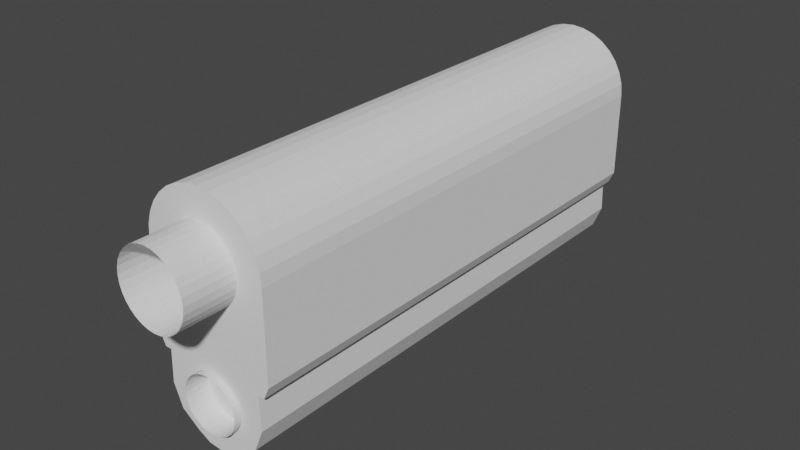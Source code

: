 # Source: 9mm_pistol_blend.blend  (saved by Blender 2.81.16; exported with 4.5.12 LTS)
import bpy
from mathutils import Matrix  # noqa: F401  (used for matrix-valued properties, if any)

bpy.ops.wm.read_factory_settings(use_empty=True)
scene = bpy.context.scene
scene.name = 'Scene'

# ---- collections
col_collection = bpy.data.collections.new('Collection'); scene.collection.children.link(col_collection)

# ---- world
world_world = bpy.data.worlds.new('World'); scene.world = world_world
world_world.use_nodes = True; world_world.node_tree.nodes.clear()
_N = world_world.node_tree.nodes; _L = world_world.node_tree.links
n0 = _N.new('ShaderNodeOutputWorld'); n0.name = 'World Output'; n0.location = (300, 300)
n1 = _N.new('ShaderNodeBackground'); n1.name = 'Background'; n1.location = (10, 300)
n1.inputs[0].default_value = (0.05088, 0.05088, 0.05088, 1.0)
_L.new(n1.outputs[0], n0.inputs[0])
n0.is_active_output = True
world_world.color = (0.05088, 0.05088, 0.05088)
world_world.use_sun_shadow = False
world_world.sun_shadow_jitter_overblur = 0.0

# ---- meshes
me_circle = bpy.data.meshes.new('Circle')
me_circle.from_pydata([], [], [])
_uv = me_circle.uv_layers.new(name='UVMap')
_uv.uv.foreach_set('vector', [])
me_circle.use_remesh_fix_poles = True
me_circle.use_remesh_preserve_attributes = False
me_circle.use_mirror_vertex_groups = False
me_circle.update()
me_circle_005 = bpy.data.meshes.new('Circle.005')
me_circle_005.from_pydata([(-0.0001545, 1.843, 1.235), (-0.1411, 1.829, 1.235), (-0.2766, 1.788, 1.235), (-0.4016, 1.721, 1.235), (-0.511, 1.631, 1.235), (-0.6009, 1.522, 1.235), (-0.6677, 1.397, 1.235), (-0.7088, 1.261, 1.235), (-0.7227, 1.12, 1.235), (-0.7088, 0.9792, 1.235), (-0.6677, 0.8437, 1.235), (-0.6009, 0.7188, 1.235), (-0.511, 0.6093, 1.235), (-0.4016, 0.5195, 1.235), (-0.2766, 0.4527, 1.235), (-0.1411, 0.4116, 1.235), (-0.0001542, 0.3977, 1.235), (0.1408, 0.4116, 1.235), (0.2763, 0.4527, 1.235), (0.4012, 0.5195, 1.235), (0.5107, 0.6093, 1.235), (0.6006, 0.7188, 1.235), (0.6673, 0.8437, 1.235), (0.7085, 0.9792, 1.235), (0.7223, 1.12, 1.235), (0.7085, 1.261, 1.235), (0.6673, 1.397, 1.235), (0.6006, 1.522, 1.235), (0.5107, 1.631, 1.235), (0.4012, 1.721, 1.235), (0.2763, 1.788, 1.235), (0.1408, 1.829, 1.235), (-0.0001542, -0.8196, 1.374), (-0.1116, -0.8302, 1.374), (-0.2188, -0.8618, 1.374), (-0.3176, -0.913, 1.374), (-0.4042, -0.982, 1.374), (-0.4753, -1.066, 1.374), (-0.5281, -1.162, 1.374), (-0.5606, -1.266, 1.374), (-0.5716, -1.374, 1.374), (-0.5606, -1.483, 1.374), (-0.5281, -1.587, 1.374), (-0.4753, -1.682, 1.374), (-0.4042, -1.767, 1.374), (-0.3176, -1.836, 1.374), (-0.2188, -1.887, 1.374), (-0.1116, -1.918, 1.374), (-0.000154, -1.929, 1.374), (0.1113, -1.918, 1.374), (0.2185, -1.887, 1.374), (0.3173, -1.836, 1.374), (0.4039, -1.767, 1.374), (0.475, -1.682, 1.374), (0.5278, -1.587, 1.374), (0.5603, -1.483, 1.374), (0.5713, -1.374, 1.374), (0.5603, -1.266, 1.374), (0.5278, -1.162, 1.374), (0.475, -1.066, 1.374), (0.4039, -0.982, 1.374), (0.3173, -0.913, 1.374), (0.2185, -0.8618, 1.374), (0.1113, -0.8302, 1.374), (-0.0001542, -0.8196, 0.8922), (-0.1116, -0.8302, 0.8922), (-0.2188, -0.8618, 0.8922), (-0.3176, -0.913, 0.8922), (-0.4042, -0.982, 0.8922), (-0.4753, -1.066, 0.8922), (-0.5281, -1.162, 0.8922), (-0.5606, -1.266, 0.8922), (-0.5716, -1.374, 0.8922), (-0.5606, -1.483, 0.8922), (-0.5281, -1.587, 0.8922), (-0.4753, -1.682, 0.8922), (-0.4042, -1.767, 0.8922), (-0.3176, -1.836, 0.8922), (-0.2188, -1.887, 0.8922), (-0.1116, -1.918, 0.8922), (-0.000154, -1.929, 0.8922), (0.1113, -1.918, 0.8922), (0.2185, -1.887, 0.8922), (0.3173, -1.836, 0.8922), (0.4039, -1.767, 0.8922), (0.475, -1.682, 0.8922), (0.5278, -1.587, 0.8922), (0.5603, -1.483, 0.8922), (0.5713, -1.374, 0.8922), (0.5603, -1.266, 0.8922), (0.5278, -1.162, 0.8922), (0.475, -1.066, 0.8922), (0.4039, -0.982, 0.8922), (0.3173, -0.913, 0.8922), (0.2185, -0.8618, 0.8922), (0.1113, -0.8302, 0.8922), (-0.0001545, -0.8155, 1.22), (-0.1129, -0.8263, 1.22), (-0.2213, -0.8582, 1.22), (-0.3213, -0.9101, 1.22), (-0.4089, -0.9798, 1.22), (-0.4807, -1.065, 1.22), (-0.5342, -1.162, 1.22), (-0.567, -1.267, 1.22), (-0.5782, -1.377, 1.22), (-0.567, -1.486, 1.22), (-0.5342, -1.591, 1.22), (-0.4807, -1.688, 1.22), (-0.4089, -1.773, 1.22), (-0.3213, -1.843, 1.22), (-0.2213, -1.895, 1.22), (-0.1129, -1.927, 1.22), (-0.0001543, -1.938, 1.22), (0.1126, -1.927, 1.22), (0.221, -1.895, 1.22), (0.321, -1.843, 1.22), (0.4086, -1.773, 1.22), (0.4804, -1.688, 1.22), (0.5338, -1.591, 1.22), (0.5667, -1.486, 1.22), (0.5778, -1.377, 1.22), (0.5667, -1.267, 1.22), (0.5338, -1.162, 1.22), (0.4804, -1.065, 1.22), (0.4086, -0.9798, 1.22), (0.321, -0.9101, 1.22), (0.221, -0.8582, 1.22), (0.1126, -0.8263, 1.22), (-0.0001544, 2.399, 1.237), (-0.242, 2.375, 1.237), (-0.4746, 2.304, 1.237), (-0.6889, 2.19, 1.237), (-0.8768, 2.036, 1.237), (-1.031, 1.848, 1.237), (-1.146, 1.633, 1.237), (-1.216, 1.401, 1.237), (-1.24, 1.159, 1.237), (-1.24, -0.5571, 1.237), (-1.13, -0.7943, 1.237), (-1.004, -0.8012, 1.237), (-1.03, -1.457, 1.237), (-0.8523, -1.895, 1.237), (-0.484, -2.163, 1.237), (-0.2418, -2.29, 1.237), (0.00484, -2.314, 1.237), (0.2515, -2.29, 1.237), (0.4837, -2.163, 1.237), (0.852, -1.895, 1.237), (1.03, -1.457, 1.237), (1.004, -0.8012, 1.237), (1.13, -0.7943, 1.237), (1.24, -0.5571, 1.237), (1.24, 1.159, 1.237), (1.216, 1.401, 1.237), (1.145, 1.633, 1.237), (1.031, 1.848, 1.237), (0.8765, 2.036, 1.237), (0.6886, 2.19, 1.237), (0.4743, 2.304, 1.237), (0.2417, 2.375, 1.237), (-0.8523, -1.895, 1.237), (0.852, -1.895, 1.237), (-0.0001544, 2.399, -0.8104), (-0.242, 2.375, -0.8104), (-0.4746, 2.304, -0.8104), (-0.6889, 2.19, -0.8104), (-0.8768, 2.036, -0.8104), (-1.031, 1.848, -0.8104), (-1.146, 1.633, -0.8104), (-1.216, 1.401, -0.8104), (-1.24, 1.159, -0.8104), (-1.24, -0.5571, -0.8105), (-1.13, -0.7943, -0.8105), (-1.004, -0.8012, -0.8105), (-1.03, -1.457, -0.8105), (-0.8523, -1.895, -0.8105), (-0.484, -2.163, -0.8105), (-0.2418, -2.29, -0.8105), (0.00484, -2.314, -0.8105), (0.2515, -2.29, -0.8105), (0.4837, -2.163, -0.8105), (0.852, -1.895, -0.8105), (1.03, -1.457, -0.8105), (1.004, -0.8012, -0.8105), (1.13, -0.7943, -0.8105), (1.24, -0.5571, -0.8105), (1.24, 1.159, -0.8104), (1.216, 1.401, -0.8104), (1.145, 1.633, -0.8104), (1.031, 1.848, -0.8104), (0.8765, 2.036, -0.8104), (0.6886, 2.19, -0.8104), (0.4743, 2.304, -0.8104), (0.2417, 2.375, -0.8104), (-0.8523, -1.895, -0.8105), (0.852, -1.895, -0.8105), (-0.0001544, 2.399, -8.833), (-0.242, 2.375, -8.833), (-0.4746, 2.304, -8.833), (-0.6889, 2.19, -8.833), (-0.8768, 2.036, -8.833), (-1.031, 1.848, -8.833), (-1.146, 1.633, -8.833), (-1.216, 1.401, -8.833), (-1.24, 1.159, -8.833), (-1.24, -0.5571, -8.833), (-1.13, -0.7943, -8.833), (-1.004, -0.8012, -8.833), (-1.03, -1.457, -8.833), (-0.8523, -1.895, -8.833), (-0.484, -2.163, -8.833), (-0.2418, -2.29, -8.833), (0.00484, -2.314, -8.833), (0.2515, -2.29, -8.833), (0.4837, -2.163, -8.833), (0.852, -1.895, -8.833), (1.03, -1.457, -8.833), (1.004, -0.8012, -8.833), (1.13, -0.7943, -8.833), (1.24, -0.5571, -8.833), (1.24, 1.159, -8.833), (1.216, 1.401, -8.833), (1.145, 1.633, -8.833), (1.031, 1.848, -8.833), (0.8765, 2.036, -8.833), (0.6886, 2.19, -8.833), (0.4743, 2.304, -8.833), (0.2417, 2.375, -8.833), (-0.8523, -1.895, -8.833), (0.852, -1.895, -8.833), (-0.0001544, 2.399, -1.379), (-0.242, 2.375, -1.379), (1.031, 1.848, -1.379), (0.8765, 2.036, -1.379), (-0.4746, 2.304, -1.379), (0.6886, 2.19, -1.379), (-0.6889, 2.19, -1.379), (0.4743, 2.304, -1.379), (-0.8768, 2.036, -1.379), (0.2417, 2.375, -1.379), (-1.031, 1.848, -1.379), (-1.146, 1.633, -1.379), (1.03, -1.457, -1.379), (-1.216, 1.401, -1.379), (1.004, -0.8012, -1.379), (-1.24, 1.159, -1.379), (1.13, -0.7943, -1.379), (-1.24, -0.5571, -1.379), (1.24, -0.5571, -1.379), (-1.13, -0.7943, -1.379), (1.24, 1.159, -1.379), (-1.004, -0.8012, -1.379), (1.216, 1.401, -1.379), (-1.03, -1.457, -1.379), (1.145, 1.633, -1.379), (-0.484, -2.163, -2.459), (-0.2418, -2.29, -2.459), (0.00484, -2.314, -2.459), (0.2515, -2.29, -2.459), (0.4837, -2.163, -2.459), (-0.567, -1.267, 1.237), (-0.5342, -1.162, 1.237), (-0.5782, -1.377, 1.237), (-0.567, -1.486, 1.237), (-0.5342, -1.591, 1.237), (-0.4807, -1.065, 1.237), (-0.4089, -0.9798, 1.237), (-0.4807, -1.688, 1.237), (-0.4089, -1.773, 1.237), (-0.2213, -0.8582, 1.237), (-0.3213, -0.9101, 1.237), (-0.3213, -1.843, 1.237), (-0.2213, -1.895, 1.237), (-0.0001545, -0.8155, 1.237), (-0.1129, -0.8263, 1.237), (-0.1129, -1.927, 1.237), (-0.0001543, -1.938, 1.237), (0.1126, -0.8263, 1.237), (0.221, -0.8582, 1.237), (0.1126, -1.927, 1.237), (0.221, -1.895, 1.237), (0.321, -0.9101, 1.237), (0.4086, -0.9798, 1.237), (0.321, -1.843, 1.237), (0.4086, -1.773, 1.237), (0.4804, -1.065, 1.237), (0.5338, -1.162, 1.237), (0.4804, -1.688, 1.237), (0.5338, -1.591, 1.237), (0.5667, -1.267, 1.237), (0.5778, -1.377, 1.237), (0.5667, -1.486, 1.237), (0.1408, 0.4116, 1.237), (-0.0001542, 0.3977, 1.237), (0.2763, 0.4527, 1.237), (-0.1411, 0.4116, 1.237), (-0.2766, 0.4527, 1.237), (0.4012, 0.5195, 1.237), (0.5107, 0.6093, 1.237), (-0.4016, 0.5195, 1.237), (-0.511, 0.6093, 1.237), (0.6006, 0.7188, 1.237), (0.6673, 0.8437, 1.237), (-0.6009, 0.7188, 1.237), (-0.6677, 0.8437, 1.237), (0.7085, 0.9792, 1.237), (0.7223, 1.12, 1.237), (-0.7088, 0.9792, 1.237), (-0.7227, 1.12, 1.237), (0.7085, 1.261, 1.237), (0.6673, 1.397, 1.237), (-0.7088, 1.261, 1.237), (-0.6677, 1.397, 1.237), (0.6006, 1.522, 1.237), (0.5107, 1.631, 1.237), (-0.511, 1.631, 1.237), (-0.6009, 1.522, 1.237), (0.4012, 1.721, 1.237), (0.2763, 1.788, 1.237), (-0.2766, 1.788, 1.237), (-0.4016, 1.721, 1.237), (0.1408, 1.829, 1.237), (-0.0001545, 1.843, 1.237), (-0.1411, 1.829, 1.237), (-0.0001545, 1.843, 2.241), (-0.1411, 1.829, 2.241), (-0.2766, 1.788, 2.241), (-0.4016, 1.721, 2.241), (-0.511, 1.631, 2.241), (-0.6009, 1.522, 2.241), (-0.6677, 1.397, 2.241), (-0.7088, 1.261, 2.241), (-0.7227, 1.12, 2.241), (-0.7088, 0.9792, 2.241), (-0.6677, 0.8437, 2.241), (-0.6009, 0.7188, 2.241), (-0.511, 0.6093, 2.241), (-0.4016, 0.5195, 2.241), (-0.2766, 0.4527, 2.241), (-0.1411, 0.4116, 2.241), (-0.0001542, 0.3977, 2.241), (0.1408, 0.4116, 2.241), (0.2763, 0.4527, 2.241), (0.4012, 0.5195, 2.241), (0.5107, 0.6093, 2.241), (0.6006, 0.7188, 2.241), (0.6673, 0.8437, 2.241), (0.7085, 0.9792, 2.241), (0.7223, 1.12, 2.241), (0.7085, 1.261, 2.241), (0.6673, 1.397, 2.241), (0.6006, 1.522, 2.241), (0.5107, 1.631, 2.241), (0.4012, 1.721, 2.241), (0.2763, 1.788, 2.241), (0.1408, 1.829, 2.241), (-0.0001545, 1.843, 1.039), (-0.1411, 1.829, 1.039), (-0.2766, 1.788, 1.039), (-0.4016, 1.721, 1.039), (-0.511, 1.631, 1.039), (-0.6009, 1.522, 1.039), (-0.6677, 1.397, 1.039), (-0.7088, 1.261, 1.039), (-0.7227, 1.12, 1.039), (-0.7088, 0.9792, 1.039), (-0.6677, 0.8437, 1.039), (-0.6009, 0.7188, 1.039), (-0.511, 0.6093, 1.039), (-0.4016, 0.5195, 1.039), (-0.2766, 0.4527, 1.039), (-0.1411, 0.4116, 1.039), (-0.0001542, 0.3977, 1.039), (0.1408, 0.4116, 1.039), (0.2763, 0.4527, 1.039), (0.4012, 0.5195, 1.039), (0.5107, 0.6093, 1.039), (0.6006, 0.7188, 1.039), (0.6673, 0.8437, 1.039), (0.7085, 0.9792, 1.039), (0.7223, 1.12, 1.039), (0.7085, 1.261, 1.039), (0.6673, 1.397, 1.039), (0.6006, 1.522, 1.039), (0.5107, 1.631, 1.039), (0.4012, 1.721, 1.039), (0.2763, 1.788, 1.039), (0.1408, 1.829, 1.039), (-0.484, -2.163, -2.459), (-0.2418, -2.29, -2.459), (0.00484, -2.314, -2.459), (0.2515, -2.29, -2.459), (0.4837, -2.163, -2.459), (-0.2413, -2.41, -0.8105), (-0.4835, -2.283, -0.8105), (0.005335, -2.434, -0.8105), (0.252, -2.41, -0.8105), (0.4842, -2.283, -0.8105), (-0.4835, -2.283, -2.459), (-0.2413, -2.41, -2.459), (0.005335, -2.434, -2.459), (0.252, -2.41, -2.459), (0.4842, -2.283, -2.459), (-0.484, -2.163, -2.887), (-0.2418, -2.29, -2.887), (0.00484, -2.314, -2.887), (0.2515, -2.29, -2.887), (0.4837, -2.163, -2.887), (-0.484, -2.163, -2.887), (-0.2418, -2.29, -2.887), (0.00484, -2.314, -2.887), (0.2515, -2.29, -2.887), (0.4837, -2.163, -2.887), (-0.2413, -2.41, -8.833), (-0.4835, -2.283, -8.833), (0.005335, -2.434, -8.833), (0.252, -2.41, -8.833), (0.4842, -2.283, -8.833), (-0.4835, -2.283, -2.887), (-0.2413, -2.41, -2.887), (0.005335, -2.434, -2.887), (0.252, -2.41, -2.887), (0.4842, -2.283, -2.887)], [], [(54, 53, 85, 86), (41, 40, 72, 73), (55, 54, 86, 87), (42, 41, 73, 74), (56, 55, 87, 88), (43, 42, 74, 75), (57, 56, 88, 89), (44, 43, 75, 76), (58, 57, 89, 90), (45, 44, 76, 77), (59, 58, 90, 91), (46, 45, 77, 78), (33, 32, 64, 65), (60, 59, 91, 92), (47, 46, 78, 79), (34, 33, 65, 66), (61, 60, 92, 93), (48, 47, 79, 80), (35, 34, 66, 67), (62, 61, 93, 94), (49, 48, 80, 81), (36, 35, 67, 68), (63, 62, 94, 95), (50, 49, 81, 82), (37, 36, 68, 69), (32, 63, 95, 64), (51, 50, 82, 83), (38, 37, 69, 70), (52, 51, 83, 84), (39, 38, 70, 71), (53, 52, 84, 85), (40, 39, 71, 72), (65, 64, 95, 94, 93, 92, 91, 90, 89, 88, 87, 86, 85, 84, 83, 82, 81, 80, 79, 78, 77, 76, 75, 74, 73, 72, 71, 70, 69, 68, 67, 66), (136, 135, 169, 170), (150, 149, 183, 184), (137, 136, 170, 171), (151, 150, 184, 185), (138, 137, 171, 172), (152, 151, 185, 186), (139, 138, 172, 173), (153, 152, 186, 187), (140, 139, 173, 174), (154, 153, 187, 188), (141, 140, 174, 175), (155, 154, 188, 189), (142, 141, 175, 176), (129, 128, 162, 163), (156, 155, 189, 190), (143, 142, 176, 177), (130, 129, 163, 164), (157, 156, 190, 191), (144, 143, 177, 178), (131, 130, 164, 165), (158, 157, 191, 192), (145, 144, 178, 179), (132, 131, 165, 166), (159, 158, 192, 193), (146, 145, 179, 180), (133, 132, 166, 167), (128, 159, 193, 162), (147, 146, 180, 181), (134, 133, 167, 168), (141, 160, 194, 175), (148, 147, 181, 182), (135, 134, 168, 169), (147, 161, 195, 181), (149, 148, 182, 183), (176, 175, 209, 210, 403, 255), (231, 230, 196, 197), (233, 232, 223, 224), (404, 403, 418, 419), (234, 231, 197, 198), (235, 233, 224, 225), (210, 211, 413, 414), (236, 234, 198, 199), (237, 235, 225, 226), (214, 407, 422, 417), (238, 236, 199, 200), (239, 237, 226, 227), (213, 214, 417, 416), (240, 238, 200, 201), (230, 239, 227, 196), (181, 180, 259, 407, 214, 215), (241, 240, 201, 202), (175, 194, 228, 209), (182, 181, 215, 216, 242), (243, 241, 202, 203), (181, 195, 229, 215), (244, 242, 216, 217), (245, 243, 203, 204), (246, 244, 217, 218), (247, 245, 204, 205), (248, 246, 218, 219), (249, 247, 205, 206), (250, 248, 219, 220), (251, 249, 206, 207), (252, 250, 220, 221), (253, 251, 207, 208), (254, 252, 221, 222), (175, 174, 253, 208, 209), (232, 254, 222, 223), (189, 188, 254, 232), (188, 187, 252, 254), (174, 173, 251, 253), (187, 186, 250, 252), (173, 172, 249, 251), (186, 185, 248, 250), (172, 171, 247, 249), (185, 184, 246, 248), (171, 170, 245, 247), (184, 183, 244, 246), (170, 169, 243, 245), (183, 182, 242, 244), (169, 168, 241, 243), (168, 167, 240, 241), (162, 193, 239, 230), (167, 166, 238, 240), (193, 192, 237, 239), (166, 165, 236, 238), (192, 191, 235, 237), (165, 164, 234, 236), (191, 190, 233, 235), (164, 163, 231, 234), (190, 189, 232, 233), (163, 162, 230, 231), (176, 255, 398, 394), (257, 258, 401, 400), (177, 176, 394, 393), (180, 179, 396, 397), (129, 130, 131, 132, 133, 134, 135, 136, 308, 311, 312, 316, 315, 320, 319, 323, 322, 321, 318, 317, 314, 313, 310, 309, 306, 152, 153, 154, 155, 156, 157, 158, 159, 128), (286, 122, 121, 289), (272, 110, 109, 271), (285, 123, 122, 286), (265, 101, 100, 266), (289, 121, 120, 290), (268, 108, 107, 267), (290, 120, 119, 291), (281, 125, 124, 282), (283, 115, 114, 280), (269, 98, 97, 274), (262, 104, 103, 260), (264, 106, 105, 263), (270, 99, 98, 269), (291, 119, 118, 288), (274, 97, 96, 273), (284, 116, 115, 283), (287, 117, 116, 284), (273, 96, 127, 277), (282, 124, 123, 285), (278, 126, 125, 281), (266, 100, 99, 270), (288, 118, 117, 287), (267, 107, 106, 264), (280, 114, 113, 279), (271, 109, 108, 268), (276, 112, 111, 275), (260, 103, 102, 261), (263, 105, 104, 262), (275, 111, 110, 272), (277, 127, 126, 278), (261, 102, 101, 265), (148, 290, 291, 288, 287, 284, 283, 280, 279, 276, 275, 272, 271, 268, 267, 264, 263, 262, 140, 141, 142, 143, 144, 145, 146, 147), (279, 113, 112, 276), (310, 26, 25, 309), (296, 14, 13, 299), (313, 27, 26, 310), (316, 5, 4, 315), (309, 25, 24, 306), (300, 12, 11, 303), (306, 24, 23, 305), (317, 29, 28, 314), (297, 19, 18, 294), (319, 2, 1, 323), (308, 8, 7, 311), (304, 10, 9, 307), (320, 3, 2, 319), (305, 23, 22, 302), (323, 1, 0, 322), (298, 20, 19, 297), (322, 0, 31, 321), (301, 21, 20, 298), (314, 28, 27, 313), (318, 30, 29, 317), (315, 4, 3, 320), (302, 22, 21, 301), (303, 11, 10, 304), (294, 18, 17, 292), (299, 13, 12, 300), (293, 16, 15, 295), (311, 7, 6, 312), (321, 31, 30, 318), (307, 9, 8, 308), (295, 15, 14, 296), (312, 6, 5, 316), (152, 306, 305, 302, 301, 298, 297, 294, 292, 293, 295, 296, 299, 300, 303, 304, 307, 308, 136, 137, 138, 139, 140, 262, 260, 261, 265, 266, 270, 269, 274, 273, 277, 278, 281, 282, 285, 286, 289, 290, 148, 149, 150, 151), (292, 17, 16, 293), (346, 345, 377, 378), (333, 332, 364, 365), (347, 346, 378, 379), (334, 333, 365, 366), (348, 347, 379, 380), (335, 334, 366, 367), (349, 348, 380, 381), (336, 335, 367, 368), (350, 349, 381, 382), (337, 336, 368, 369), (351, 350, 382, 383), (338, 337, 369, 370), (325, 324, 356, 357), (352, 351, 383, 384), (339, 338, 370, 371), (326, 325, 357, 358), (353, 352, 384, 385), (340, 339, 371, 372), (327, 326, 358, 359), (354, 353, 385, 386), (341, 340, 372, 373), (328, 327, 359, 360), (355, 354, 386, 387), (342, 341, 373, 374), (329, 328, 360, 361), (324, 355, 387, 356), (343, 342, 374, 375), (330, 329, 361, 362), (344, 343, 375, 376), (331, 330, 362, 363), (345, 344, 376, 377), (332, 331, 363, 364), (357, 356, 387, 386, 385, 384, 383, 382, 381, 380, 379, 378, 377, 376, 375, 374, 373, 372, 371, 370, 369, 368, 367, 366, 365, 364, 363, 362, 361, 360, 359, 358), (256, 255, 388, 389), (258, 257, 390, 391), (257, 256, 389, 390), (259, 258, 391, 392), (397, 396, 401, 402), (396, 395, 400, 401), (395, 393, 399, 400), (393, 394, 398, 399), (259, 180, 397, 402), (178, 177, 393, 395), (256, 257, 400, 399), (179, 178, 395, 396), (255, 256, 399, 398), (258, 259, 402, 401), (259, 258, 406, 407), (258, 257, 405, 406), (257, 256, 404, 405), (256, 255, 403, 404), (404, 403, 408, 409), (406, 405, 410, 411), (405, 404, 409, 410), (407, 406, 411, 412), (419, 418, 414, 413), (420, 419, 413, 415), (421, 420, 415, 416), (422, 421, 416, 417), (407, 406, 421, 422), (211, 212, 415, 413), (406, 405, 420, 421), (212, 213, 416, 415), (403, 210, 414, 418), (405, 404, 419, 420)])
_uv = me_circle_005.uv_layers.new(name='UVMap')
_uv.uv.foreach_set('vector', [0.0, 0.0, 0.0, 0.0, 0.0, 0.0, 0.0, 0.0, 0.0, 0.0, 0.0, 0.0, 0.0, 0.0, 0.0, 0.0, 0.0, 0.0, 0.0, 0.0, 0.0, 0.0, 0.0, 0.0, 0.0, 0.0, 0.0, 0.0, 0.0, 0.0, 0.0, 0.0, 0.0, 0.0, 0.0, 0.0, 0.0, 0.0, 0.0, 0.0, 0.0, 0.0, 0.0, 0.0, 0.0, 0.0, 0.0, 0.0, 0.0, 0.0, 0.0, 0.0, 0.0, 0.0, 0.0, 0.0, 0.0, 0.0, 0.0, 0.0, 0.0, 0.0, 0.0, 0.0, 0.0, 0.0, 0.0, 0.0, 0.0, 0.0, 0.0, 0.0, 0.0, 0.0, 0.0, 0.0, 0.0, 0.0, 0.0, 0.0, 0.0, 0.0, 0.0, 0.0, 0.0, 0.0, 0.0, 0.0, 0.0, 0.0, 0.0, 0.0, 0.0, 0.0, 0.0, 0.0, 0.0, 0.0, 0.0, 0.0, 0.0, 0.0, 0.0, 0.0, 0.0, 0.0, 0.0, 0.0, 0.0, 0.0, 0.0, 0.0, 0.0, 0.0, 0.0, 0.0, 0.0, 0.0, 0.0, 0.0, 0.0, 0.0, 0.0, 0.0, 0.0, 0.0, 0.0, 0.0, 0.0, 0.0, 0.0, 0.0, 0.0, 0.0, 0.0, 0.0, 0.0, 0.0, 0.0, 0.0, 0.0, 0.0, 0.0, 0.0, 0.0, 0.0, 0.0, 0.0, 0.0, 0.0, 0.0, 0.0, 0.0, 0.0, 0.0, 0.0, 0.0, 0.0, 0.0, 0.0, 0.0, 0.0, 0.0, 0.0, 0.0, 0.0, 0.0, 0.0, 0.0, 0.0, 0.0, 0.0, 0.0, 0.0, 0.0, 0.0, 0.0, 0.0, 0.0, 0.0, 0.0, 0.0, 0.0, 0.0, 0.0, 0.0, 0.0, 0.0, 0.0, 0.0, 0.0, 0.0, 0.0, 0.0, 0.0, 0.0, 0.0, 0.0, 0.0, 0.0, 0.0, 0.0, 0.0, 0.0, 0.0, 0.0, 0.0, 0.0, 0.0, 0.0, 0.0, 0.0, 0.0, 0.0, 0.0, 0.0, 0.0, 0.0, 0.0, 0.0, 0.0, 0.0, 0.0, 0.0, 0.0, 0.0, 0.0, 0.0, 0.0, 0.0, 0.0, 0.0, 0.0, 0.0, 0.0, 0.0, 0.0, 0.0, 0.0, 0.0, 0.0, 0.0, 0.0, 0.0, 0.0, 0.0, 0.0, 0.0, 0.0, 0.0, 0.0, 0.0, 0.0, 0.0, 0.0, 0.0, 0.0, 0.0, 0.0, 0.0, 0.0, 0.0, 0.0, 0.0, 0.0, 0.0, 0.0, 0.0, 0.0, 0.0, 0.0, 0.0, 0.0, 0.0, 0.0, 0.0, 0.0, 0.0, 0.0, 0.0, 0.0, 0.0, 0.0, 0.0, 0.0, 0.0, 0.0, 0.0, 0.0, 0.0, 0.0, 0.0, 0.0, 0.0, 0.0, 0.0, 0.0, 0.0, 0.0, 0.0, 0.0, 0.0, 0.0, 0.0, 0.0, 0.0, 0.0, 0.0, 0.0, 0.0, 0.0, 0.0, 0.0, 0.0, 0.0, 0.0, 0.0, 0.0, 0.0, 0.0, 0.0, 0.0, 0.0, 0.0, 0.0, 0.0, 0.0, 0.0, 0.0, 0.0, 0.0, 0.0, 0.0, 0.0, 0.0, 0.0, 0.0, 0.0, 0.0, 0.0, 0.0, 0.0, 0.0, 0.0, 0.0, 0.0, 0.0, 0.0, 0.0, 0.0, 0.0, 0.0, 0.0, 0.0, 0.0, 0.0, 0.0, 0.0, 0.0, 0.0, 0.0, 0.0, 0.0, 0.0, 0.0, 0.0, 0.0, 0.0, 0.0, 0.0, 0.0, 0.0, 0.0, 0.0, 0.0, 0.0, 0.0, 0.0, 0.0, 0.0, 0.0, 0.0, 0.0, 0.0, 0.0, 0.0, 0.0, 0.0, 0.0, 0.0, 0.0, 0.0, 0.0, 0.0, 0.0, 0.0, 0.0, 0.0, 0.0, 0.0, 0.0, 0.0, 0.0, 0.0, 0.0, 0.0, 0.0, 0.0, 0.0, 0.0, 0.0, 0.0, 0.0, 0.0, 0.0, 0.0, 0.0, 0.0, 0.0, 0.0, 0.0, 0.0, 0.0, 0.0, 0.0, 0.0, 0.0, 0.0, 0.0, 0.0, 0.0, 0.0, 0.0, 0.0, 0.0, 0.0, 0.0, 0.0, 0.0, 0.0, 0.0, 0.0, 0.0, 0.0, 0.0, 0.0, 0.0, 0.0, 0.0, 0.0, 0.0, 0.0, 0.0, 0.0, 0.0, 0.0, 0.0, 0.0, 0.0, 0.0, 0.0, 0.0, 0.0, 0.0, 0.0, 0.0, 0.0, 0.0, 0.0, 0.0, 0.0, 0.0, 0.0, 0.0, 0.0, 0.0, 0.0, 0.0, 0.0, 0.0, 0.0, 0.0, 0.0, 0.0, 0.0, 0.0, 0.0, 0.0, 0.0, 0.0, 0.0, 0.0, 0.0, 0.0, 0.0, 0.0, 0.0, 0.0, 0.0, 0.0, 0.0, 0.0, 0.0, 0.0, 0.0, 0.0, 0.0, 0.0, 0.0, 0.0, 0.0, 0.0, 0.0, 0.0, 0.0, 0.0, 0.0, 0.0, 0.0, 0.0, 0.0, 0.0, 0.0, 0.0, 0.0, 0.0, 0.0, 0.0, 0.0, 0.0, 0.0, 0.0, 0.0, 0.0, 0.0, 0.0, 0.0, 0.0, 0.0, 0.0, 0.0, 0.0, 0.0, 0.0, 0.0, 0.0, 0.0, 0.0, 0.0, 0.0, 0.0, 0.0, 0.0, 0.0, 0.0, 0.0, 0.0, 0.0, 0.0, 0.0, 0.0, 0.0, 0.0, 0.0, 0.0, 0.0, 0.0, 0.0, 0.0, 0.0, 0.0, 0.0, 0.0, 0.0, 0.0, 0.0, 0.0, 0.0, 0.0, 0.0, 0.0, 0.0, 0.0, 0.0, 0.0, 0.0, 0.0, 0.0, 0.0, 0.0, 0.0, 0.0, 0.0, 0.0, 0.0, 0.0, 0.0, 0.0, 0.0, 0.0, 0.0, 0.0, 0.0, 0.0, 0.0, 0.0, 0.0, 0.0, 0.0, 0.0, 0.0, 0.0, 0.0, 0.0, 0.0, 0.0, 0.0, 0.0, 0.0, 0.0, 0.0, 0.0, 0.0, 0.0, 0.0, 0.0, 0.0, 0.0, 0.0, 0.0, 0.0, 0.0, 0.0, 0.0, 0.0, 0.0, 0.0, 0.0, 0.0, 0.0, 0.0, 0.0, 0.0, 0.0, 0.0, 0.0, 0.0, 0.0, 0.0, 0.0, 0.0, 0.0, 0.0, 0.0, 0.0, 0.0, 0.0, 0.0, 0.0, 0.0, 0.0, 0.0, 0.0, 0.0, 0.0, 0.0, 0.0, 0.0, 0.0, 0.0, 0.0, 0.0, 0.0, 0.0, 0.0, 0.0, 0.0, 0.0, 0.0, 0.0, 0.0, 0.0, 0.0, 0.0, 0.0, 0.0, 0.0, 0.0, 0.0, 0.0, 0.0, 0.0, 0.0, 0.0, 0.0, 0.0, 0.0, 0.0, 0.0, 0.0, 0.0, 0.0, 0.0, 0.0, 0.0, 0.0, 0.0, 0.0, 0.0, 0.0, 0.0, 0.0, 0.0, 0.0, 0.0, 0.0, 0.0, 0.0, 0.0, 0.0, 0.0, 0.0, 0.0, 0.0, 0.0, 0.0, 0.0, 0.0, 0.0, 0.0, 0.0, 0.0, 0.0, 0.0, 0.0, 0.0, 0.0, 0.0, 0.0, 0.0, 0.0, 0.0, 0.0, 0.0, 0.0, 0.0, 0.0, 0.0, 0.0, 0.0, 0.0, 0.0, 0.0, 0.0, 0.0, 0.0, 0.0, 0.0, 0.0, 0.0, 0.0, 0.0, 0.0, 0.0, 0.0, 0.0, 0.0, 0.0, 0.0, 0.0, 0.0, 0.0, 0.0, 0.0, 0.0, 0.0, 0.0, 0.0, 0.0, 0.0, 0.0, 0.0, 0.0, 0.0, 0.0, 0.0, 0.0, 0.0, 0.0, 0.0, 0.0, 0.0, 0.0, 0.0, 0.0, 0.0, 0.0, 0.0, 0.0, 0.0, 0.0, 0.0, 0.0, 0.0, 0.0, 0.0, 0.0, 0.0, 0.0, 0.0, 0.0, 0.0, 0.0, 0.0, 0.0, 0.0, 0.0, 0.0, 0.0, 0.0, 0.0, 0.0, 0.0, 0.0, 0.0, 0.0, 0.0, 0.0, 0.0, 0.0, 0.0, 0.0, 0.0, 0.0, 0.0, 0.0, 0.0, 0.0, 0.0, 0.0, 0.0, 0.0, 0.0, 0.0, 0.0, 0.0, 0.0, 0.0, 0.0, 0.0, 0.0, 0.0, 0.0, 0.0, 0.0, 0.0, 0.0, 0.0, 0.0, 0.0, 0.0, 0.0, 0.0, 0.0, 0.0, 0.0, 0.0, 0.0, 0.0, 0.0, 0.0, 0.0, 0.0, 0.0, 0.0, 0.0, 0.0, 0.0, 0.0, 0.0, 0.0, 0.0, 0.0, 0.0, 0.0, 0.0, 0.0, 0.0, 0.0, 0.0, 0.0, 0.0, 0.0, 0.0, 0.0, 0.0, 0.0, 0.0, 0.0, 0.0, 0.0, 0.0, 0.0, 0.0, 0.0, 0.0, 0.0, 0.0, 0.0, 0.0, 0.0, 0.0, 0.0, 0.0, 0.0, 0.0, 0.0, 0.0, 0.0, 0.0, 0.0, 0.0, 0.0, 0.0, 0.0, 0.0, 0.0, 0.0, 0.0, 0.0, 0.0, 0.0, 0.0, 0.0, 0.0, 0.0, 0.0, 0.0, 0.0, 0.0, 0.0, 0.0, 0.0, 0.0, 0.0, 0.0, 0.0, 0.0, 0.0, 0.0, 0.0, 0.0, 0.0, 0.0, 0.0, 0.0, 0.0, 0.0, 0.0, 0.0, 0.0, 0.0, 0.0, 0.0, 0.0, 0.0, 0.0, 0.0, 0.0, 0.0, 0.0, 0.0, 0.0, 0.0, 0.0, 0.0, 0.0, 0.0, 0.0, 0.0, 0.0, 0.0, 0.0, 0.0, 0.0, 0.0, 0.0, 0.0, 0.0, 0.0, 0.0, 0.0, 0.0, 0.0, 0.0, 0.0, 0.0, 0.0, 0.0, 0.0, 0.0, 0.0, 0.0, 0.0, 0.0, 0.0, 0.0, 0.0, 0.0, 0.0, 0.0, 0.0, 0.0, 0.0, 0.0, 0.0, 0.0, 0.0, 0.0, 0.0, 0.0, 0.0, 0.0, 0.0, 0.0, 0.0, 0.0, 0.0, 0.0, 0.0, 0.0, 0.0, 0.0, 0.0, 0.0, 0.0, 0.0, 0.0, 0.0, 0.0, 0.0, 0.0, 0.0, 0.0, 0.0, 0.0, 0.0, 0.0, 0.0, 0.0, 0.0, 0.0, 0.0, 0.0, 0.0, 0.0, 0.0, 0.0, 0.0, 0.0, 0.0, 0.0, 0.0, 0.0, 0.0, 0.0, 0.0, 0.0, 0.0, 0.0, 0.0, 0.0, 0.0, 0.0, 0.0, 0.0, 0.0, 0.0, 0.0, 0.0, 0.0, 0.0, 0.0, 0.0, 0.0, 0.0, 0.0, 0.0, 0.0, 0.0, 0.0, 0.0, 0.0, 0.0, 0.0, 0.0, 0.0, 0.0, 0.0, 0.0, 0.0, 0.0, 0.0, 0.0, 0.0, 0.0, 0.0, 0.0, 0.0, 0.0, 0.0, 0.0, 0.0, 0.0, 0.0, 0.0, 0.0, 0.0, 0.0, 0.0, 0.0, 0.0, 0.0, 0.0, 0.0, 0.0, 0.0, 0.0, 0.0, 0.0, 0.0, 0.0, 0.0, 0.0, 0.0, 0.0, 0.0, 0.0, 0.0, 0.0, 0.0, 0.0, 0.0, 0.0, 0.0, 0.0, 0.0, 0.0, 0.0, 0.0, 0.0, 0.0, 0.0, 0.0, 0.0, 0.0, 0.0, 0.0, 0.0, 0.0, 0.0, 0.0, 0.0, 0.0, 0.0, 0.0, 0.0, 0.0, 0.0, 0.0, 0.0, 0.0, 0.0, 0.0, 0.0, 0.0, 0.0, 0.0, 0.0, 0.0, 0.0, 0.0, 0.0, 0.0, 0.0, 0.0, 0.0, 0.0, 0.0, 0.0, 0.0, 0.0, 0.0, 0.0, 0.0, 0.0, 0.0, 0.0, 0.0, 0.0, 0.0, 0.0, 0.0, 0.0, 0.0, 0.0, 0.0, 0.0, 0.0, 0.0, 0.0, 0.0, 0.0, 0.0, 0.0, 0.0, 0.0, 0.0, 0.0, 0.0, 0.0, 0.0, 0.0, 0.0, 0.0, 0.0, 0.0, 0.0, 0.0, 0.0, 0.0, 0.0, 0.0, 0.0, 0.0, 0.0, 0.0, 0.0, 0.0, 0.0, 0.0, 0.0, 0.0, 0.0, 0.0, 0.0, 0.0, 0.0, 0.0, 0.0, 0.0, 0.0, 0.0, 0.0, 0.0, 0.0, 0.0, 0.0, 0.0, 0.0, 0.0, 0.0, 0.0, 0.0, 0.0, 0.0, 0.0, 0.0, 0.0, 0.0, 0.0, 0.0, 0.0, 0.0, 0.0, 0.0, 0.0, 0.0, 0.0, 0.0, 0.0, 0.0, 0.0, 0.0, 0.0, 0.0, 0.0, 0.0, 0.0, 0.0, 0.0, 0.0, 0.0, 0.0, 0.0, 0.0, 0.0, 0.0, 0.0, 0.0, 0.0, 0.0, 0.0, 0.0, 0.0, 0.0, 0.0, 0.0, 0.0, 0.0, 0.0, 0.0, 0.0, 0.0, 0.0, 0.0, 0.0, 0.0, 0.0, 0.0, 0.0, 0.0, 0.0, 0.0, 0.0, 0.0, 0.0, 0.0, 0.0, 0.0, 0.0, 0.0, 0.0, 0.0, 0.0, 0.0, 0.0, 0.0, 0.0, 0.0, 0.0, 0.0, 0.0, 0.0, 0.0, 0.0, 0.0, 0.0, 0.0, 0.0, 0.0, 0.0, 0.0, 0.0, 0.0, 0.0, 0.0, 0.0, 0.0, 0.0, 0.0, 0.0, 0.0, 0.0, 0.0, 0.0, 0.0, 0.0, 0.0, 0.0, 0.0, 0.0, 0.0, 0.0, 0.0, 0.0, 0.0, 0.0, 0.0, 0.0, 0.0, 0.0, 0.0, 0.0, 0.0, 0.0, 0.0, 0.0, 0.0, 0.0, 0.0, 0.0, 0.0, 0.0, 0.0, 0.0, 0.0, 0.0, 0.0, 0.0, 0.0, 0.0, 0.0, 0.0, 0.0, 0.0, 0.0, 0.0, 0.0, 0.0, 0.0, 0.0, 0.0, 0.0, 0.0, 0.0, 0.0, 0.0, 0.0, 0.0, 0.0, 0.0, 0.0, 0.0, 0.0, 0.0, 0.0, 0.0, 0.0, 0.0, 0.0, 0.0, 0.0, 0.0, 0.0, 0.0, 0.0, 0.0, 0.0, 0.0, 0.0, 0.0, 0.0, 0.0, 0.0, 0.0, 0.0, 0.0, 0.0, 0.0, 0.0, 0.0, 0.0, 0.0, 0.0, 0.0, 0.0, 0.0, 0.0, 0.0, 0.0, 0.0, 0.0, 0.0, 0.0, 0.0, 0.0, 0.0, 0.0, 0.0, 0.0, 0.0, 0.0, 0.0, 0.0, 0.0, 0.0, 0.0, 0.0, 0.0, 0.0, 0.0, 0.0, 0.0, 0.0, 0.0, 0.0, 0.0, 0.0, 0.0, 0.0, 0.0, 0.0, 0.0, 0.0, 0.0, 0.0, 0.0, 0.0, 0.0, 0.0, 0.0, 0.0, 0.0, 0.0, 0.0, 0.0, 0.0, 0.0, 0.0, 0.0, 0.0, 0.0, 0.0, 0.0, 0.0, 0.0, 0.0, 0.0, 0.0, 0.0, 0.0, 0.0, 0.0, 0.0, 0.0, 0.0, 0.0, 0.0, 0.0, 0.0, 0.0, 0.0, 0.0, 0.0, 0.0, 0.0, 0.0, 0.0, 0.0, 0.0, 0.0, 0.0, 0.0, 0.0, 0.0, 0.0, 0.0, 0.0, 0.0, 0.0, 0.0, 0.0, 0.0, 0.0, 0.0, 0.0, 0.0, 0.0, 0.0, 0.0, 0.0, 0.0, 0.0, 0.0, 0.0, 0.0, 0.0, 0.0, 0.0, 0.0, 0.0, 0.0, 0.0, 0.0, 0.0, 0.0, 0.0, 0.0, 0.0, 0.0, 0.0, 0.0, 0.0, 0.0, 0.0, 0.0, 0.0, 0.0, 0.0, 0.0, 0.0, 0.0, 0.0, 0.0, 0.0, 0.0, 0.0, 0.0, 0.0, 0.0, 0.0, 0.0, 0.0, 0.0, 0.0, 0.0, 0.0, 0.0, 0.0, 0.0, 0.0, 0.0, 0.0, 0.0, 0.0, 0.0, 0.0, 0.0, 0.0, 0.0, 0.0, 0.0, 0.0, 0.0, 0.0, 0.0, 0.0, 0.0, 0.0, 0.0, 0.0, 0.0, 0.0, 0.0, 0.0, 0.0, 0.0, 0.0, 0.0, 0.0, 0.0, 0.0, 0.0, 0.0, 0.0, 0.0, 0.0, 0.0, 0.0, 0.0, 0.0, 0.0, 0.0, 0.0, 0.0, 0.0, 0.0, 0.0, 0.0, 0.0, 0.0, 0.0, 0.0, 0.0, 0.0, 0.0, 0.0, 0.0, 0.0, 0.0, 0.0, 0.0, 0.0, 0.0, 0.0, 0.0, 0.0, 0.0, 0.0, 0.0, 0.0, 0.0, 0.0, 0.0, 0.0, 0.0, 0.0, 0.0, 0.0, 0.0, 0.0, 0.0, 0.0, 0.0, 0.0, 0.0, 0.0, 0.0, 0.0, 0.0, 0.0, 0.0, 0.0, 0.0, 0.0, 0.0, 0.0, 0.0, 0.0, 0.0, 0.0, 0.0, 0.0, 0.0, 0.0, 0.0, 0.0, 0.0, 0.0, 0.0, 0.0, 0.0, 0.0, 0.0, 0.0, 0.0, 0.0, 0.0, 0.0, 0.0, 0.0, 0.0, 0.0, 0.0, 0.0, 0.0, 0.0, 0.0, 0.0, 0.0, 0.0, 0.0, 0.0, 0.0, 0.0, 0.0, 0.0, 0.0, 0.0, 0.0, 0.0, 0.0, 0.0, 0.0, 0.0, 0.0, 0.0, 0.0, 0.0, 0.0, 0.0, 0.0, 0.0, 0.0, 0.0, 0.0, 0.0, 0.0, 0.0, 0.0, 0.0, 0.0, 0.0, 0.0, 0.0, 0.0, 0.0, 0.0, 0.0, 0.0, 0.0, 0.0, 0.0, 0.0, 0.0, 0.0, 0.0, 0.0, 0.0, 0.0, 0.0, 0.0, 0.0, 0.0, 0.0, 0.0, 0.0, 0.0, 0.0, 0.0, 0.0, 0.0, 0.0, 0.0, 0.0, 0.0, 0.0, 0.0, 0.0, 0.0, 0.0, 0.0, 0.0, 0.0, 0.0, 0.0, 0.0, 0.0, 0.0, 0.0, 0.0, 0.0, 0.0, 0.0, 0.0, 0.0, 0.0, 0.0, 0.0, 0.0, 0.0, 0.0, 0.0, 0.0, 0.0, 0.0, 0.0, 0.0, 0.0, 0.0, 0.0, 0.0, 0.0, 0.0, 0.0, 0.0, 0.0, 0.0, 0.0, 0.0, 0.0, 0.0, 0.0, 0.0, 0.0, 0.0, 0.0, 0.0, 0.0, 0.0, 0.0, 0.0, 0.0, 0.0, 0.0, 0.0, 0.0, 0.0, 0.0, 0.0, 0.0, 0.0, 0.0, 0.0, 0.0, 0.0, 0.0, 0.0, 0.0, 0.0, 0.0, 0.0, 0.0, 0.0, 0.0, 0.0, 0.0, 0.0, 0.0, 0.0, 0.0, 0.0, 0.0, 0.0, 0.0, 0.0, 0.0, 0.0, 0.0, 0.0, 0.0, 0.0, 0.0, 0.0, 0.0, 0.0, 0.0, 0.0, 0.0, 0.0, 0.0, 0.0, 0.0, 0.0, 0.0, 0.0, 0.0, 0.0, 0.0, 0.0, 0.0, 0.0, 0.0, 0.0, 0.0, 0.0, 0.0, 0.0, 0.0, 0.0, 0.0, 0.0, 0.0, 0.0, 0.0, 0.0, 0.0, 0.0, 0.0, 0.0, 0.0, 0.0, 0.0, 0.0, 0.0, 0.0, 0.0, 0.0, 0.0, 0.0, 0.0, 0.0, 0.0, 0.0, 0.0, 0.0, 0.0, 0.0, 0.0, 0.0, 0.0, 0.0, 0.0, 0.0, 0.0, 0.0, 0.0, 0.0, 0.0, 0.0, 0.0, 0.0, 0.0, 0.0, 0.0, 0.0, 0.0, 0.0, 0.0, 0.0, 0.0, 0.0, 0.0, 0.0, 0.0, 0.0, 0.0, 0.0, 0.0, 0.0, 0.0, 0.0, 0.0, 0.0, 0.0, 0.0, 0.0, 0.0, 0.0, 0.0, 0.0, 0.0, 0.0, 0.0, 0.0, 0.0, 0.0, 0.0, 0.0, 0.0, 0.0, 0.0, 0.0, 0.0, 0.0, 0.0, 0.0, 0.0, 0.0, 0.0, 0.0, 0.0, 0.0, 0.0, 0.0, 0.0, 0.0, 0.0, 0.0, 0.0, 0.0, 0.0, 0.0, 0.0, 0.0, 0.0, 0.0, 0.0, 0.0, 0.0, 0.0, 0.0, 0.0, 0.0, 0.0, 0.0, 0.0, 0.0, 0.0, 0.0, 0.0, 0.0, 0.0, 0.0, 0.0, 0.0, 0.0, 0.0, 0.0, 0.0, 0.0, 0.0, 0.0, 0.0, 0.0, 0.0, 0.0, 0.0, 0.0, 0.0, 0.0, 0.0, 0.0, 0.0, 0.0, 0.0, 0.0, 0.0, 0.0, 0.0, 0.0, 0.0, 0.0, 0.0, 0.0, 0.0, 0.0, 0.0, 0.0, 0.0, 0.0, 0.0, 0.0, 0.0, 0.0, 0.0, 0.0, 0.0, 0.0, 0.0, 0.0, 0.0, 0.0, 0.0, 0.0, 0.0, 0.0, 0.0, 0.0, 0.0, 0.0, 0.0, 0.0, 0.0, 0.0, 0.0, 0.0, 0.0, 0.0, 0.0, 0.0, 0.0, 0.0, 0.0, 0.0, 0.0, 0.0, 0.0, 0.0, 0.0, 0.0, 0.0, 0.0, 0.0, 0.0, 0.0, 0.0, 0.0, 0.0, 0.0, 0.0, 0.0, 0.0, 0.0, 0.0, 0.0, 0.0, 0.0, 0.0, 0.0, 0.0, 0.0, 0.0, 0.0, 0.0, 0.0, 0.0, 0.0, 0.0, 0.0, 0.0, 0.0, 0.0, 0.0, 0.0, 0.0, 0.0, 0.0, 0.0, 0.0, 0.0, 0.0, 0.0, 0.0, 0.0, 0.0, 0.0, 0.0, 0.0, 0.0, 0.0, 0.0, 0.0, 0.0, 0.0, 0.0, 0.0, 0.0, 0.0, 0.0, 0.0, 0.0, 0.0, 0.0, 0.0, 0.0, 0.0, 0.0, 0.0, 0.0, 0.0, 0.0, 0.0, 0.0, 0.0, 0.0, 0.0, 0.0, 0.0, 0.0, 0.0, 0.0, 0.0, 0.0, 0.0, 0.0, 0.0, 0.0, 0.0, 0.0, 0.0, 0.0, 0.0, 0.0, 0.0, 0.0, 0.0, 0.0, 0.0, 0.0, 0.0, 0.0, 0.0, 0.0, 0.0, 0.0, 0.0, 0.0, 0.0, 0.0, 0.0, 0.0, 0.0, 0.0, 0.0, 0.0, 0.0, 0.0, 0.0, 0.0, 0.0, 0.0, 0.0, 0.0, 0.0, 0.0, 0.0, 0.0, 0.0, 0.0, 0.0, 0.0, 0.0, 0.0, 0.0, 0.0, 0.0, 0.0, 0.0, 0.0, 0.0, 0.0, 0.0, 0.0, 0.0, 0.0, 0.0, 0.0, 0.0, 0.0, 0.0, 0.0, 0.0, 0.0, 0.0, 0.0, 0.0, 0.0, 0.0, 0.0, 0.0, 0.0, 0.0, 0.0, 0.0, 0.0, 0.0, 0.0, 0.0, 0.0, 0.0, 0.0, 0.0, 0.0, 0.0, 0.0, 0.0, 0.0, 0.0, 0.0, 0.0, 0.0, 0.0, 0.0, 0.0, 0.0, 0.0, 0.0, 0.0, 0.0, 0.0, 0.0, 0.0, 0.0, 0.0, 0.0, 0.0, 0.0, 0.0, 0.0, 0.0, 0.0, 0.0, 0.0, 0.0, 0.0, 0.0, 0.0, 0.0, 0.0, 0.0, 0.0, 0.0, 0.0, 0.0, 0.0, 0.0, 0.0, 0.0, 0.0, 0.0, 0.0, 0.0, 0.0, 0.0, 0.0, 0.0, 0.0, 0.0, 0.0, 0.0, 0.0, 0.0, 0.0, 0.0, 0.0, 0.0, 0.0, 0.0, 0.0, 0.0, 0.0, 0.0, 0.0, 0.0, 0.0, 0.0, 0.0, 0.0, 0.0, 0.0, 0.0, 0.0, 0.0, 0.0, 0.0, 0.0, 0.0, 0.0, 0.0, 0.0, 0.0, 0.0, 0.0, 0.0])
me_circle_005.use_remesh_fix_poles = True
me_circle_005.use_remesh_preserve_attributes = False
me_circle_005.use_mirror_vertex_groups = False
me_circle_005.update()

# ---- objects
ob_empty = bpy.data.objects.new('Empty', None)
ob_empty_001 = bpy.data.objects.new('Empty.001', None)
ob_empty_002 = bpy.data.objects.new('Empty.002', None)
ob_empty_003 = bpy.data.objects.new('Empty.003', None)
ob_empty_004 = bpy.data.objects.new('Empty.004', None)
ob_empty_005 = bpy.data.objects.new('Empty.005', None)
ob_circle = bpy.data.objects.new('Circle', me_circle)
ob_circle_002 = bpy.data.objects.new('Circle.002', me_circle_005)

# ---- transforms, parenting, visibility, modifiers, constraints
ob_empty.location = (0.0, 0.0, 0.0)
ob_empty.rotation_euler = (1.571, -0.0, 0.0)
ob_empty.empty_display_type = 'IMAGE'
ob_empty.empty_display_size = 5.0
ob_empty.empty_image_offset = (-0.644, -0.296)
ob_empty.empty_image_depth = 'BACK'
ob_empty.show_empty_image_perspective = False
ob_empty.use_empty_image_alpha = True
ob_empty.empty_image_side = 'FRONT'
ob_empty.color = (1.0, 1.0, 1.0, 0.5)
ob_empty.hide_select = True
ob_empty.lineart.crease_threshold = 0.0
ob_empty_001.location = (0.0, 0.0, 0.0)
ob_empty_001.rotation_euler = (1.571, -0.0, 0.0)
ob_empty_001.empty_display_type = 'IMAGE'
ob_empty_001.empty_display_size = 5.0
ob_empty_001.empty_image_offset = (-0.759, -0.296)
ob_empty_001.empty_image_depth = 'BACK'
ob_empty_001.show_empty_image_perspective = False
ob_empty_001.use_empty_image_alpha = True
ob_empty_001.empty_image_side = 'BACK'
ob_empty_001.color = (1.0, 1.0, 1.0, 0.5)
ob_empty_001.hide_select = True
ob_empty_001.lineart.crease_threshold = 0.0
ob_empty_002.location = (0.0, 0.0, 0.0)
ob_empty_002.empty_display_type = 'IMAGE'
ob_empty_002.empty_display_size = 5.0
ob_empty_002.empty_image_offset = (-0.205, -0.219)
ob_empty_002.empty_image_depth = 'BACK'
ob_empty_002.show_empty_image_perspective = False
ob_empty_002.use_empty_image_alpha = True
ob_empty_002.empty_image_side = 'FRONT'
ob_empty_002.color = (1.0, 1.0, 1.0, 0.5)
ob_empty_002.hide_select = True
ob_empty_002.lineart.crease_threshold = 0.0
ob_empty_003.location = (0.0, 0.0, 0.0)
ob_empty_003.empty_display_type = 'IMAGE'
ob_empty_003.empty_display_size = 5.0
ob_empty_003.empty_image_offset = (-0.205, -0.372)
ob_empty_003.empty_image_depth = 'BACK'
ob_empty_003.show_empty_image_perspective = False
ob_empty_003.use_empty_image_alpha = True
ob_empty_003.empty_image_side = 'BACK'
ob_empty_003.color = (1.0, 1.0, 1.0, 0.5)
ob_empty_003.hide_select = True
ob_empty_003.lineart.crease_threshold = 0.0
ob_empty_004.location = (0.0, 0.0, 0.0)
ob_empty_004.rotation_euler = (1.571, -0.0, 1.571)
ob_empty_004.empty_display_type = 'IMAGE'
ob_empty_004.empty_display_size = 5.0
ob_empty_004.empty_image_offset = (-0.768, -0.721)
ob_empty_004.empty_image_depth = 'BACK'
ob_empty_004.show_empty_image_perspective = False
ob_empty_004.use_empty_image_alpha = True
ob_empty_004.empty_image_side = 'FRONT'
ob_empty_004.color = (1.0, 1.0, 1.0, 0.5)
ob_empty_004.hide_select = True
ob_empty_004.lineart.crease_threshold = 0.0
ob_empty_005.location = (0.0, 0.0, 0.0)
ob_empty_005.rotation_euler = (1.571, -0.0, 4.712)
ob_empty_005.empty_display_type = 'IMAGE'
ob_empty_005.empty_display_size = 5.0
ob_empty_005.empty_image_offset = (-0.207, -0.721)
ob_empty_005.empty_image_depth = 'BACK'
ob_empty_005.show_empty_image_perspective = False
ob_empty_005.use_empty_image_alpha = True
ob_empty_005.empty_image_side = 'FRONT'
ob_empty_005.color = (1.0, 1.0, 1.0, 0.5)
ob_empty_005.hide_select = True
ob_empty_005.lineart.crease_threshold = 0.0
ob_circle.location = (-7.139e-09, -1.236, 0.54)
ob_circle.rotation_euler = (1.571, -0.0, 0.0)
ob_circle.scale = (0.06, 0.06, 0.06)
ob_circle.lineart.crease_threshold = 0.0
ob_circle_002.location = (1.283e-05, -1.094, 0.447)
ob_circle_002.rotation_euler = (1.571, -0.0, 0.0)
ob_circle_002.scale = (0.08304, 0.08304, 0.08304)
ob_circle_002.lineart.crease_threshold = 0.0

# ---- collection membership
col_collection.objects.link(ob_empty)
col_collection.objects.link(ob_empty_001)
col_collection.objects.link(ob_empty_002)
col_collection.objects.link(ob_empty_003)
col_collection.objects.link(ob_empty_004)
col_collection.objects.link(ob_empty_005)
col_collection.objects.link(ob_circle)
col_collection.objects.link(ob_circle_002)

# ---- scene / render settings (as saved in the file)
scene.frame_start = 1; scene.frame_end = 250; scene.frame_set(1)
scene.render.engine = 'BLENDER_EEVEE_NEXT'
scene.cycles.use_denoising = False
scene.cycles.samples = 128
scene.cycles.sampling_pattern = 'TABULATED_SOBOL'
scene.cycles.use_adaptive_sampling = False
scene.cycles.use_light_tree = False
scene.view_settings.view_transform = 'Filmic'
bpy.context.view_layer.update()

# ---- added for rendering (the .blend has no active camera and no usable light): camera, sun
cam_auto = bpy.data.cameras.new('AutoCamera')
cam_auto.lens = 50.0
cam_auto.sensor_width = 36.0
cam_auto.clip_end = 1000.0
ob_auto_camera = bpy.data.objects.new('AutoCamera', cam_auto)
scene.collection.objects.link(ob_auto_camera)
ob_auto_camera.location = (0.947759, -1.95733, 1.2037)
ob_auto_camera.rotation_euler = (1.09748, -7.21219e-08, 0.694738)
scene.camera = ob_auto_camera
light_auto_sun = bpy.data.lights.new('AutoSun', 'SUN')
light_auto_sun.energy = 3.0
light_auto_sun.angle = 0.0523599
ob_auto_sun = bpy.data.objects.new('AutoSun', light_auto_sun)
scene.collection.objects.link(ob_auto_sun)
ob_auto_sun.rotation_euler = (0.872665, 0.174533, 0.523599)
bpy.context.view_layer.update()
